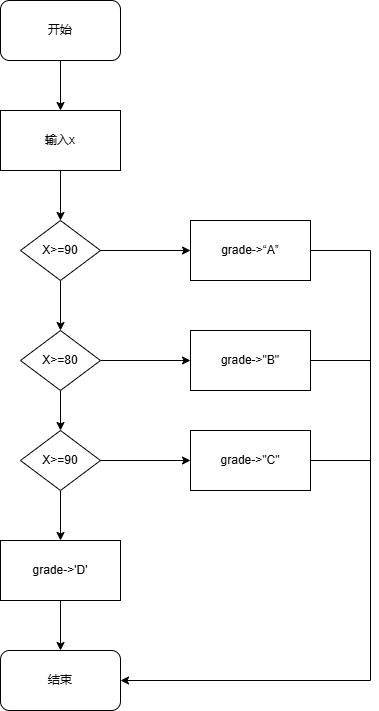

The diagram above was exported from draw.io. Its source (the exported page's mxGraphModel, read from the mxfile embedded in the PNG):
<mxGraphModel dx="706" dy="644" grid="1" gridSize="10" guides="1" tooltips="1" connect="1" arrows="1" fold="1" page="1" pageScale="1" pageWidth="827" pageHeight="1169" math="0" shadow="0">
  <root>
    <mxCell id="0" />
    <mxCell id="1" parent="0" />
    <mxCell id="LwulQxNjbxAXOpGNrwxM-2" value="输入x" style="rounded=0;whiteSpace=wrap;html=1;" vertex="1" parent="1">
      <mxGeometry x="130" y="210" width="120" height="60" as="geometry" />
    </mxCell>
    <mxCell id="LwulQxNjbxAXOpGNrwxM-6" value="grade-&amp;gt;'D'" style="rounded=0;whiteSpace=wrap;html=1;" vertex="1" parent="1">
      <mxGeometry x="130" y="640" width="120" height="60" as="geometry" />
    </mxCell>
    <mxCell id="LwulQxNjbxAXOpGNrwxM-7" value="" style="endArrow=classic;html=1;rounded=0;exitX=0.5;exitY=1;exitDx=0;exitDy=0;entryX=0.5;entryY=0;entryDx=0;entryDy=0;" edge="1" parent="1" target="LwulQxNjbxAXOpGNrwxM-2">
      <mxGeometry width="50" height="50" relative="1" as="geometry">
        <mxPoint x="190" y="160" as="sourcePoint" />
        <mxPoint x="390" y="310" as="targetPoint" />
      </mxGeometry>
    </mxCell>
    <mxCell id="LwulQxNjbxAXOpGNrwxM-8" value="" style="endArrow=classic;html=1;rounded=0;exitX=0.5;exitY=1;exitDx=0;exitDy=0;entryX=0.5;entryY=0;entryDx=0;entryDy=0;" edge="1" parent="1" source="LwulQxNjbxAXOpGNrwxM-2">
      <mxGeometry width="50" height="50" relative="1" as="geometry">
        <mxPoint x="340" y="360" as="sourcePoint" />
        <mxPoint x="190" y="320" as="targetPoint" />
      </mxGeometry>
    </mxCell>
    <mxCell id="LwulQxNjbxAXOpGNrwxM-9" value="" style="endArrow=classic;html=1;rounded=0;exitX=0.5;exitY=1;exitDx=0;exitDy=0;" edge="1" parent="1">
      <mxGeometry width="50" height="50" relative="1" as="geometry">
        <mxPoint x="190" y="380" as="sourcePoint" />
        <mxPoint x="190" y="430" as="targetPoint" />
      </mxGeometry>
    </mxCell>
    <mxCell id="LwulQxNjbxAXOpGNrwxM-10" value="" style="endArrow=classic;html=1;rounded=0;exitX=0.5;exitY=1;exitDx=0;exitDy=0;entryX=0.5;entryY=0;entryDx=0;entryDy=0;" edge="1" parent="1">
      <mxGeometry width="50" height="50" relative="1" as="geometry">
        <mxPoint x="190" y="490" as="sourcePoint" />
        <mxPoint x="190" y="530" as="targetPoint" />
      </mxGeometry>
    </mxCell>
    <mxCell id="LwulQxNjbxAXOpGNrwxM-11" value="" style="endArrow=classic;html=1;rounded=0;exitX=0.5;exitY=1;exitDx=0;exitDy=0;" edge="1" parent="1" target="LwulQxNjbxAXOpGNrwxM-6">
      <mxGeometry width="50" height="50" relative="1" as="geometry">
        <mxPoint x="190" y="590" as="sourcePoint" />
        <mxPoint x="390" y="510" as="targetPoint" />
      </mxGeometry>
    </mxCell>
    <mxCell id="LwulQxNjbxAXOpGNrwxM-12" value="grade-&amp;gt;“A”" style="rounded=0;whiteSpace=wrap;html=1;" vertex="1" parent="1">
      <mxGeometry x="320" y="320" width="120" height="60" as="geometry" />
    </mxCell>
    <mxCell id="LwulQxNjbxAXOpGNrwxM-13" value="grade-&amp;gt;&quot;B&quot;" style="rounded=0;whiteSpace=wrap;html=1;" vertex="1" parent="1">
      <mxGeometry x="320" y="430" width="120" height="60" as="geometry" />
    </mxCell>
    <mxCell id="LwulQxNjbxAXOpGNrwxM-14" value="grade-&amp;gt;&quot;C&quot;" style="rounded=0;whiteSpace=wrap;html=1;" vertex="1" parent="1">
      <mxGeometry x="320" y="530" width="120" height="60" as="geometry" />
    </mxCell>
    <mxCell id="LwulQxNjbxAXOpGNrwxM-15" value="X&amp;gt;=90" style="rhombus;whiteSpace=wrap;html=1;" vertex="1" parent="1">
      <mxGeometry x="150" y="320" width="80" height="60" as="geometry" />
    </mxCell>
    <mxCell id="LwulQxNjbxAXOpGNrwxM-16" value="X&amp;gt;=80" style="rhombus;whiteSpace=wrap;html=1;" vertex="1" parent="1">
      <mxGeometry x="150" y="430" width="80" height="60" as="geometry" />
    </mxCell>
    <mxCell id="LwulQxNjbxAXOpGNrwxM-17" value="X&amp;gt;=90" style="rhombus;whiteSpace=wrap;html=1;" vertex="1" parent="1">
      <mxGeometry x="150" y="530" width="80" height="60" as="geometry" />
    </mxCell>
    <mxCell id="LwulQxNjbxAXOpGNrwxM-18" value="" style="endArrow=classic;html=1;rounded=0;exitX=1;exitY=0.5;exitDx=0;exitDy=0;entryX=0;entryY=0.5;entryDx=0;entryDy=0;" edge="1" parent="1" source="LwulQxNjbxAXOpGNrwxM-15" target="LwulQxNjbxAXOpGNrwxM-12">
      <mxGeometry width="50" height="50" relative="1" as="geometry">
        <mxPoint x="340" y="560" as="sourcePoint" />
        <mxPoint x="390" y="510" as="targetPoint" />
      </mxGeometry>
    </mxCell>
    <mxCell id="LwulQxNjbxAXOpGNrwxM-19" value="" style="endArrow=classic;html=1;rounded=0;exitX=1;exitY=0.5;exitDx=0;exitDy=0;entryX=0;entryY=0.5;entryDx=0;entryDy=0;" edge="1" parent="1" source="LwulQxNjbxAXOpGNrwxM-16" target="LwulQxNjbxAXOpGNrwxM-13">
      <mxGeometry width="50" height="50" relative="1" as="geometry">
        <mxPoint x="340" y="560" as="sourcePoint" />
        <mxPoint x="390" y="510" as="targetPoint" />
      </mxGeometry>
    </mxCell>
    <mxCell id="LwulQxNjbxAXOpGNrwxM-20" value="" style="endArrow=classic;html=1;rounded=0;exitX=1;exitY=0.5;exitDx=0;exitDy=0;entryX=0;entryY=0.5;entryDx=0;entryDy=0;" edge="1" parent="1" source="LwulQxNjbxAXOpGNrwxM-17" target="LwulQxNjbxAXOpGNrwxM-14">
      <mxGeometry width="50" height="50" relative="1" as="geometry">
        <mxPoint x="340" y="560" as="sourcePoint" />
        <mxPoint x="390" y="510" as="targetPoint" />
      </mxGeometry>
    </mxCell>
    <mxCell id="LwulQxNjbxAXOpGNrwxM-21" value="开始" style="rounded=1;whiteSpace=wrap;html=1;" vertex="1" parent="1">
      <mxGeometry x="130" y="100" width="120" height="60" as="geometry" />
    </mxCell>
    <mxCell id="LwulQxNjbxAXOpGNrwxM-22" value="结束" style="rounded=1;whiteSpace=wrap;html=1;" vertex="1" parent="1">
      <mxGeometry x="130" y="750" width="120" height="60" as="geometry" />
    </mxCell>
    <mxCell id="LwulQxNjbxAXOpGNrwxM-23" value="" style="endArrow=classic;html=1;rounded=0;exitX=0.5;exitY=1;exitDx=0;exitDy=0;" edge="1" parent="1" source="LwulQxNjbxAXOpGNrwxM-6" target="LwulQxNjbxAXOpGNrwxM-22">
      <mxGeometry width="50" height="50" relative="1" as="geometry">
        <mxPoint x="340" y="760" as="sourcePoint" />
        <mxPoint x="390" y="710" as="targetPoint" />
      </mxGeometry>
    </mxCell>
    <mxCell id="LwulQxNjbxAXOpGNrwxM-25" value="" style="endArrow=none;html=1;rounded=0;exitX=1;exitY=0.5;exitDx=0;exitDy=0;" edge="1" parent="1" source="LwulQxNjbxAXOpGNrwxM-12">
      <mxGeometry width="50" height="50" relative="1" as="geometry">
        <mxPoint x="340" y="660" as="sourcePoint" />
        <mxPoint x="500" y="350" as="targetPoint" />
      </mxGeometry>
    </mxCell>
    <mxCell id="LwulQxNjbxAXOpGNrwxM-26" value="" style="endArrow=none;html=1;rounded=0;" edge="1" parent="1">
      <mxGeometry width="50" height="50" relative="1" as="geometry">
        <mxPoint x="500" y="350" as="sourcePoint" />
        <mxPoint x="500" y="780" as="targetPoint" />
      </mxGeometry>
    </mxCell>
    <mxCell id="LwulQxNjbxAXOpGNrwxM-27" value="" style="endArrow=classic;html=1;rounded=0;entryX=1;entryY=0.5;entryDx=0;entryDy=0;" edge="1" parent="1" target="LwulQxNjbxAXOpGNrwxM-22">
      <mxGeometry width="50" height="50" relative="1" as="geometry">
        <mxPoint x="500" y="780" as="sourcePoint" />
        <mxPoint x="390" y="610" as="targetPoint" />
      </mxGeometry>
    </mxCell>
    <mxCell id="LwulQxNjbxAXOpGNrwxM-28" value="" style="endArrow=none;html=1;rounded=0;exitX=1;exitY=0.5;exitDx=0;exitDy=0;" edge="1" parent="1" source="LwulQxNjbxAXOpGNrwxM-14">
      <mxGeometry width="50" height="50" relative="1" as="geometry">
        <mxPoint x="340" y="660" as="sourcePoint" />
        <mxPoint x="500" y="560" as="targetPoint" />
      </mxGeometry>
    </mxCell>
    <mxCell id="LwulQxNjbxAXOpGNrwxM-30" value="" style="endArrow=none;html=1;rounded=0;exitX=1;exitY=0.5;exitDx=0;exitDy=0;" edge="1" parent="1" source="LwulQxNjbxAXOpGNrwxM-13">
      <mxGeometry width="50" height="50" relative="1" as="geometry">
        <mxPoint x="340" y="660" as="sourcePoint" />
        <mxPoint x="500" y="460" as="targetPoint" />
      </mxGeometry>
    </mxCell>
  </root>
</mxGraphModel>